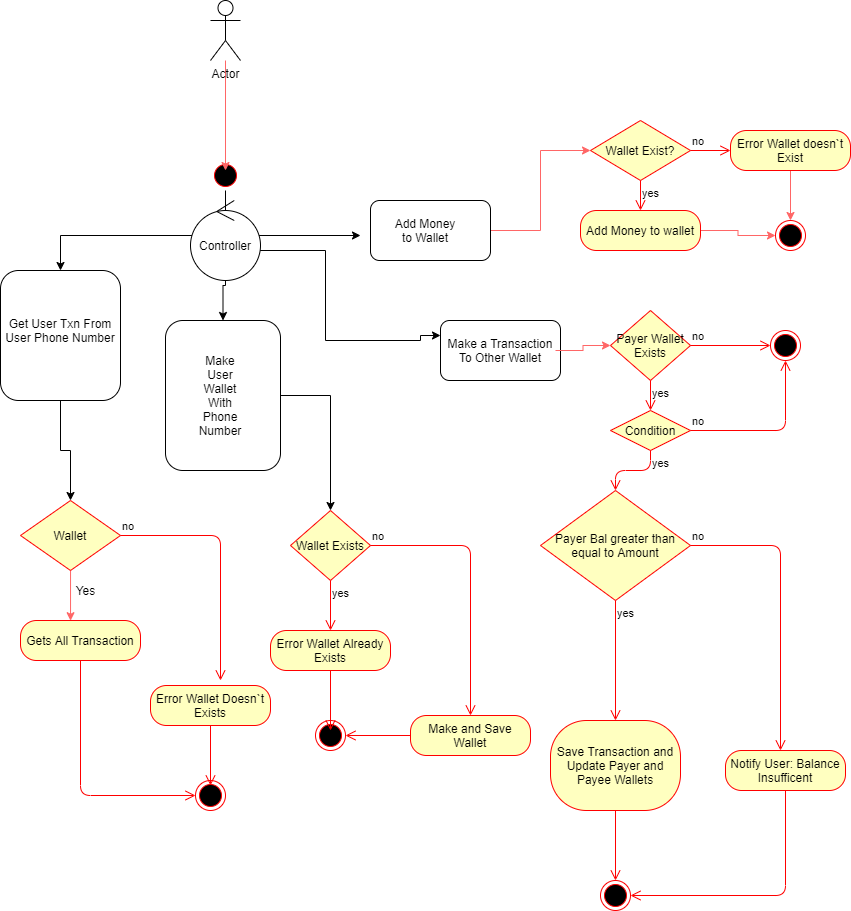

The diagram above was exported from draw.io. Its source (the exported page's mxGraphModel, read from the mxfile embedded in the PNG):
<mxGraphModel dx="2770" dy="2313" grid="1" gridSize="10" guides="1" tooltips="1" connect="1" arrows="1" fold="1" page="1" pageScale="1" pageWidth="850" pageHeight="1100" math="0" shadow="0">
  <root>
    <mxCell id="0" />
    <mxCell id="1" parent="0" />
    <mxCell id="4dgakKPX8I_A4UrShs7q-258" style="edgeStyle=orthogonalEdgeStyle;rounded=0;orthogonalLoop=1;jettySize=auto;html=1;" parent="1" source="4dgakKPX8I_A4UrShs7q-1" edge="1">
      <mxGeometry relative="1" as="geometry">
        <mxPoint x="380" y="85" as="targetPoint" />
      </mxGeometry>
    </mxCell>
    <mxCell id="4dgakKPX8I_A4UrShs7q-259" style="edgeStyle=orthogonalEdgeStyle;rounded=0;orthogonalLoop=1;jettySize=auto;html=1;entryX=0.5;entryY=0;entryDx=0;entryDy=0;" parent="1" source="4dgakKPX8I_A4UrShs7q-1" target="4dgakKPX8I_A4UrShs7q-256" edge="1">
      <mxGeometry relative="1" as="geometry" />
    </mxCell>
    <mxCell id="4dgakKPX8I_A4UrShs7q-260" style="edgeStyle=orthogonalEdgeStyle;rounded=0;orthogonalLoop=1;jettySize=auto;html=1;" parent="1" source="4dgakKPX8I_A4UrShs7q-1" target="4dgakKPX8I_A4UrShs7q-261" edge="1">
      <mxGeometry relative="1" as="geometry">
        <mxPoint x="245" y="200" as="targetPoint" />
      </mxGeometry>
    </mxCell>
    <mxCell id="4dgakKPX8I_A4UrShs7q-263" style="edgeStyle=orthogonalEdgeStyle;rounded=0;orthogonalLoop=1;jettySize=auto;html=1;entryX=0;entryY=0.25;entryDx=0;entryDy=0;exitX=1;exitY=1;exitDx=0;exitDy=0;" parent="1" source="4dgakKPX8I_A4UrShs7q-1" target="4dgakKPX8I_A4UrShs7q-262" edge="1">
      <mxGeometry relative="1" as="geometry">
        <mxPoint x="320" y="200" as="targetPoint" />
        <Array as="points">
          <mxPoint x="256" y="100" />
          <mxPoint x="345" y="100" />
          <mxPoint x="345" y="190" />
          <mxPoint x="440" y="190" />
        </Array>
      </mxGeometry>
    </mxCell>
    <mxCell id="4dgakKPX8I_A4UrShs7q-1" value="" style="ellipse;whiteSpace=wrap;html=1;aspect=fixed;" parent="1" vertex="1">
      <mxGeometry x="230" y="70" width="30" height="30" as="geometry" />
    </mxCell>
    <mxCell id="4dgakKPX8I_A4UrShs7q-336" style="edgeStyle=orthogonalEdgeStyle;rounded=0;orthogonalLoop=1;jettySize=auto;html=1;entryX=0;entryY=0.5;entryDx=0;entryDy=0;strokeColor=#FF6666;" parent="1" source="4dgakKPX8I_A4UrShs7q-255" target="4dgakKPX8I_A4UrShs7q-333" edge="1">
      <mxGeometry relative="1" as="geometry" />
    </mxCell>
    <mxCell id="4dgakKPX8I_A4UrShs7q-255" value="" style="rounded=1;whiteSpace=wrap;html=1;" parent="1" vertex="1">
      <mxGeometry x="390" y="50" width="120" height="60" as="geometry" />
    </mxCell>
    <mxCell id="4dgakKPX8I_A4UrShs7q-282" style="edgeStyle=orthogonalEdgeStyle;rounded=0;orthogonalLoop=1;jettySize=auto;html=1;entryX=0.5;entryY=0;entryDx=0;entryDy=0;" parent="1" source="4dgakKPX8I_A4UrShs7q-256" target="4dgakKPX8I_A4UrShs7q-288" edge="1">
      <mxGeometry relative="1" as="geometry">
        <mxPoint x="80" y="330" as="targetPoint" />
      </mxGeometry>
    </mxCell>
    <mxCell id="4dgakKPX8I_A4UrShs7q-256" value="" style="rounded=1;whiteSpace=wrap;html=1;" parent="1" vertex="1">
      <mxGeometry x="20" y="120" width="120" height="130" as="geometry" />
    </mxCell>
    <mxCell id="4dgakKPX8I_A4UrShs7q-281" style="edgeStyle=orthogonalEdgeStyle;rounded=0;orthogonalLoop=1;jettySize=auto;html=1;entryX=0.5;entryY=0;entryDx=0;entryDy=0;" parent="1" source="4dgakKPX8I_A4UrShs7q-261" edge="1">
      <mxGeometry relative="1" as="geometry">
        <mxPoint x="350" y="360" as="targetPoint" />
      </mxGeometry>
    </mxCell>
    <mxCell id="4dgakKPX8I_A4UrShs7q-261" value="" style="rounded=1;whiteSpace=wrap;html=1;" parent="1" vertex="1">
      <mxGeometry x="185" y="170" width="115" height="150" as="geometry" />
    </mxCell>
    <mxCell id="4dgakKPX8I_A4UrShs7q-262" value="" style="rounded=1;whiteSpace=wrap;html=1;" parent="1" vertex="1">
      <mxGeometry x="460" y="170" width="120" height="60" as="geometry" />
    </mxCell>
    <mxCell id="4dgakKPX8I_A4UrShs7q-265" value="Get User Txn From User Phone Number" style="text;html=1;strokeColor=none;fillColor=none;align=center;verticalAlign=middle;whiteSpace=wrap;rounded=0;" parent="1" vertex="1">
      <mxGeometry x="20" y="170" width="120" height="20" as="geometry" />
    </mxCell>
    <mxCell id="4dgakKPX8I_A4UrShs7q-266" value="Make User Wallet With Phone Number" style="text;html=1;strokeColor=none;fillColor=none;align=center;verticalAlign=middle;whiteSpace=wrap;rounded=0;" parent="1" vertex="1">
      <mxGeometry x="220" y="235" width="40" height="20" as="geometry" />
    </mxCell>
    <mxCell id="4dgakKPX8I_A4UrShs7q-267" value="Add Money to Wallet" style="text;html=1;strokeColor=none;fillColor=none;align=center;verticalAlign=middle;whiteSpace=wrap;rounded=0;" parent="1" vertex="1">
      <mxGeometry x="410" y="70" width="70" height="20" as="geometry" />
    </mxCell>
    <mxCell id="4dgakKPX8I_A4UrShs7q-312" style="edgeStyle=orthogonalEdgeStyle;rounded=0;orthogonalLoop=1;jettySize=auto;html=1;entryX=0;entryY=0.5;entryDx=0;entryDy=0;strokeColor=#FF6666;" parent="1" source="4dgakKPX8I_A4UrShs7q-268" target="4dgakKPX8I_A4UrShs7q-307" edge="1">
      <mxGeometry relative="1" as="geometry" />
    </mxCell>
    <mxCell id="4dgakKPX8I_A4UrShs7q-268" value="Make a Transaction To Other Wallet" style="text;html=1;strokeColor=none;fillColor=none;align=center;verticalAlign=middle;whiteSpace=wrap;rounded=0;" parent="1" vertex="1">
      <mxGeometry x="465" y="190" width="110" height="20" as="geometry" />
    </mxCell>
    <mxCell id="4dgakKPX8I_A4UrShs7q-271" style="edgeStyle=orthogonalEdgeStyle;rounded=0;orthogonalLoop=1;jettySize=auto;html=1;entryX=0.5;entryY=0;entryDx=0;entryDy=0;" parent="1" source="4dgakKPX8I_A4UrShs7q-269" target="4dgakKPX8I_A4UrShs7q-1" edge="1">
      <mxGeometry relative="1" as="geometry" />
    </mxCell>
    <mxCell id="4dgakKPX8I_A4UrShs7q-269" value="" style="ellipse;html=1;shape=startState;fillColor=#000000;strokeColor=#ff0000;" parent="1" vertex="1">
      <mxGeometry x="230" y="10" width="30" height="30" as="geometry" />
    </mxCell>
    <mxCell id="4dgakKPX8I_A4UrShs7q-272" value="Controller" style="ellipse;shape=umlControl;whiteSpace=wrap;html=1;" parent="1" vertex="1">
      <mxGeometry x="210" y="50" width="70" height="80" as="geometry" />
    </mxCell>
    <mxCell id="4dgakKPX8I_A4UrShs7q-286" value="Gets All Transaction" style="rounded=1;whiteSpace=wrap;html=1;arcSize=40;fontColor=#000000;fillColor=#ffffc0;strokeColor=#ff0000;" parent="1" vertex="1">
      <mxGeometry x="40" y="470" width="120" height="40" as="geometry" />
    </mxCell>
    <mxCell id="4dgakKPX8I_A4UrShs7q-287" value="" style="edgeStyle=orthogonalEdgeStyle;html=1;verticalAlign=bottom;endArrow=open;endSize=8;strokeColor=#ff0000;" parent="1" source="4dgakKPX8I_A4UrShs7q-286" target="4dgakKPX8I_A4UrShs7q-332" edge="1">
      <mxGeometry relative="1" as="geometry">
        <mxPoint x="120" y="630" as="targetPoint" />
        <Array as="points">
          <mxPoint x="100" y="645" />
        </Array>
      </mxGeometry>
    </mxCell>
    <mxCell id="4dgakKPX8I_A4UrShs7q-295" style="edgeStyle=orthogonalEdgeStyle;rounded=0;orthogonalLoop=1;jettySize=auto;html=1;entryX=0.417;entryY=0.005;entryDx=0;entryDy=0;entryPerimeter=0;strokeColor=#FF6666;" parent="1" source="4dgakKPX8I_A4UrShs7q-288" target="4dgakKPX8I_A4UrShs7q-286" edge="1">
      <mxGeometry relative="1" as="geometry" />
    </mxCell>
    <mxCell id="4dgakKPX8I_A4UrShs7q-288" value="Wallet" style="rhombus;whiteSpace=wrap;html=1;fillColor=#ffffc0;strokeColor=#ff0000;" parent="1" vertex="1">
      <mxGeometry x="40" y="350" width="100" height="70" as="geometry" />
    </mxCell>
    <mxCell id="4dgakKPX8I_A4UrShs7q-289" value="no" style="edgeStyle=orthogonalEdgeStyle;html=1;align=left;verticalAlign=bottom;endArrow=open;endSize=8;strokeColor=#ff0000;" parent="1" source="4dgakKPX8I_A4UrShs7q-288" edge="1">
      <mxGeometry x="-1" relative="1" as="geometry">
        <mxPoint x="240" y="530" as="targetPoint" />
      </mxGeometry>
    </mxCell>
    <mxCell id="4dgakKPX8I_A4UrShs7q-291" value="Wallet Exists" style="rhombus;whiteSpace=wrap;html=1;fillColor=#ffffc0;strokeColor=#ff0000;" parent="1" vertex="1">
      <mxGeometry x="310" y="360" width="80" height="70" as="geometry" />
    </mxCell>
    <mxCell id="4dgakKPX8I_A4UrShs7q-292" value="no" style="edgeStyle=orthogonalEdgeStyle;html=1;align=left;verticalAlign=bottom;endArrow=open;endSize=8;strokeColor=#ff0000;entryX=0.5;entryY=0;entryDx=0;entryDy=0;" parent="1" source="4dgakKPX8I_A4UrShs7q-291" target="4dgakKPX8I_A4UrShs7q-297" edge="1">
      <mxGeometry x="-1" relative="1" as="geometry">
        <mxPoint x="510" y="400" as="targetPoint" />
      </mxGeometry>
    </mxCell>
    <mxCell id="4dgakKPX8I_A4UrShs7q-293" value="yes" style="edgeStyle=orthogonalEdgeStyle;html=1;align=left;verticalAlign=top;endArrow=open;endSize=8;strokeColor=#ff0000;entryX=0.5;entryY=0;entryDx=0;entryDy=0;" parent="1" source="4dgakKPX8I_A4UrShs7q-291" target="4dgakKPX8I_A4UrShs7q-327" edge="1">
      <mxGeometry x="-1" relative="1" as="geometry">
        <mxPoint x="350" y="490" as="targetPoint" />
      </mxGeometry>
    </mxCell>
    <mxCell id="4dgakKPX8I_A4UrShs7q-296" value="Yes" style="text;html=1;align=center;verticalAlign=middle;resizable=0;points=[];autosize=1;" parent="1" vertex="1">
      <mxGeometry x="90" y="430" width="30" height="20" as="geometry" />
    </mxCell>
    <mxCell id="4dgakKPX8I_A4UrShs7q-297" value="Make and Save Wallet" style="rounded=1;whiteSpace=wrap;html=1;arcSize=40;fontColor=#000000;fillColor=#ffffc0;strokeColor=#ff0000;" parent="1" vertex="1">
      <mxGeometry x="430" y="565" width="120" height="40" as="geometry" />
    </mxCell>
    <mxCell id="4dgakKPX8I_A4UrShs7q-298" value="" style="edgeStyle=orthogonalEdgeStyle;html=1;verticalAlign=bottom;endArrow=open;endSize=8;strokeColor=#ff0000;entryX=1;entryY=0.5;entryDx=0;entryDy=0;" parent="1" source="4dgakKPX8I_A4UrShs7q-297" target="4dgakKPX8I_A4UrShs7q-299" edge="1">
      <mxGeometry relative="1" as="geometry">
        <mxPoint x="350" y="590" as="targetPoint" />
      </mxGeometry>
    </mxCell>
    <mxCell id="4dgakKPX8I_A4UrShs7q-299" value="" style="ellipse;html=1;shape=endState;fillColor=#000000;strokeColor=#ff0000;" parent="1" vertex="1">
      <mxGeometry x="335" y="570" width="30" height="30" as="geometry" />
    </mxCell>
    <mxCell id="4dgakKPX8I_A4UrShs7q-307" value="Payer Wallet Exists" style="rhombus;whiteSpace=wrap;html=1;fillColor=#ffffc0;strokeColor=#ff0000;" parent="1" vertex="1">
      <mxGeometry x="630" y="160" width="80" height="70" as="geometry" />
    </mxCell>
    <mxCell id="4dgakKPX8I_A4UrShs7q-308" value="no" style="edgeStyle=orthogonalEdgeStyle;html=1;align=left;verticalAlign=bottom;endArrow=open;endSize=8;strokeColor=#ff0000;entryX=0;entryY=0.5;entryDx=0;entryDy=0;" parent="1" source="4dgakKPX8I_A4UrShs7q-307" target="4dgakKPX8I_A4UrShs7q-310" edge="1">
      <mxGeometry x="-1" relative="1" as="geometry">
        <mxPoint x="810" y="180" as="targetPoint" />
      </mxGeometry>
    </mxCell>
    <mxCell id="4dgakKPX8I_A4UrShs7q-309" value="yes" style="edgeStyle=orthogonalEdgeStyle;html=1;align=left;verticalAlign=top;endArrow=open;endSize=8;strokeColor=#ff0000;" parent="1" source="4dgakKPX8I_A4UrShs7q-307" edge="1">
      <mxGeometry x="-1" relative="1" as="geometry">
        <mxPoint x="670" y="260" as="targetPoint" />
      </mxGeometry>
    </mxCell>
    <mxCell id="4dgakKPX8I_A4UrShs7q-310" value="" style="ellipse;html=1;shape=endState;fillColor=#000000;strokeColor=#ff0000;" parent="1" vertex="1">
      <mxGeometry x="790" y="180" width="30" height="30" as="geometry" />
    </mxCell>
    <mxCell id="4dgakKPX8I_A4UrShs7q-314" value="Condition" style="rhombus;whiteSpace=wrap;html=1;fillColor=#ffffc0;strokeColor=#ff0000;" parent="1" vertex="1">
      <mxGeometry x="630" y="260" width="80" height="40" as="geometry" />
    </mxCell>
    <mxCell id="4dgakKPX8I_A4UrShs7q-315" value="no" style="edgeStyle=orthogonalEdgeStyle;html=1;align=left;verticalAlign=bottom;endArrow=open;endSize=8;strokeColor=#ff0000;entryX=0.5;entryY=1;entryDx=0;entryDy=0;" parent="1" source="4dgakKPX8I_A4UrShs7q-314" target="4dgakKPX8I_A4UrShs7q-310" edge="1">
      <mxGeometry x="-1" relative="1" as="geometry">
        <mxPoint x="810" y="280" as="targetPoint" />
      </mxGeometry>
    </mxCell>
    <mxCell id="4dgakKPX8I_A4UrShs7q-316" value="yes" style="edgeStyle=orthogonalEdgeStyle;html=1;align=left;verticalAlign=top;endArrow=open;endSize=8;strokeColor=#ff0000;entryX=0.5;entryY=0;entryDx=0;entryDy=0;" parent="1" source="4dgakKPX8I_A4UrShs7q-314" target="4dgakKPX8I_A4UrShs7q-321" edge="1">
      <mxGeometry x="-1" relative="1" as="geometry">
        <mxPoint x="670" y="360" as="targetPoint" />
      </mxGeometry>
    </mxCell>
    <mxCell id="4dgakKPX8I_A4UrShs7q-317" value="Save Transaction and Update Payer and Payee Wallets" style="rounded=1;whiteSpace=wrap;html=1;arcSize=40;fontColor=#000000;fillColor=#ffffc0;strokeColor=#ff0000;" parent="1" vertex="1">
      <mxGeometry x="570" y="570" width="130" height="90" as="geometry" />
    </mxCell>
    <mxCell id="4dgakKPX8I_A4UrShs7q-318" value="" style="edgeStyle=orthogonalEdgeStyle;html=1;verticalAlign=bottom;endArrow=open;endSize=8;strokeColor=#ff0000;" parent="1" source="4dgakKPX8I_A4UrShs7q-317" edge="1">
      <mxGeometry relative="1" as="geometry">
        <mxPoint x="635" y="730" as="targetPoint" />
      </mxGeometry>
    </mxCell>
    <mxCell id="4dgakKPX8I_A4UrShs7q-321" value="Payer Bal greater than equal to Amount" style="rhombus;whiteSpace=wrap;html=1;fillColor=#ffffc0;strokeColor=#ff0000;" parent="1" vertex="1">
      <mxGeometry x="560" y="340" width="150" height="110" as="geometry" />
    </mxCell>
    <mxCell id="4dgakKPX8I_A4UrShs7q-322" value="no" style="edgeStyle=orthogonalEdgeStyle;html=1;align=left;verticalAlign=bottom;endArrow=open;endSize=8;strokeColor=#ff0000;" parent="1" source="4dgakKPX8I_A4UrShs7q-321" edge="1">
      <mxGeometry x="-1" relative="1" as="geometry">
        <mxPoint x="800" y="600" as="targetPoint" />
      </mxGeometry>
    </mxCell>
    <mxCell id="4dgakKPX8I_A4UrShs7q-323" value="yes" style="edgeStyle=orthogonalEdgeStyle;html=1;align=left;verticalAlign=top;endArrow=open;endSize=8;strokeColor=#ff0000;" parent="1" source="4dgakKPX8I_A4UrShs7q-321" target="4dgakKPX8I_A4UrShs7q-317" edge="1">
      <mxGeometry x="-1" relative="1" as="geometry">
        <mxPoint x="670" y="440" as="targetPoint" />
      </mxGeometry>
    </mxCell>
    <mxCell id="4dgakKPX8I_A4UrShs7q-324" value="" style="ellipse;html=1;shape=endState;fillColor=#000000;strokeColor=#ff0000;" parent="1" vertex="1">
      <mxGeometry x="620" y="730" width="30" height="30" as="geometry" />
    </mxCell>
    <mxCell id="4dgakKPX8I_A4UrShs7q-325" value="Notify User: Balance Insufficent" style="rounded=1;whiteSpace=wrap;html=1;arcSize=40;fontColor=#000000;fillColor=#ffffc0;strokeColor=#ff0000;" parent="1" vertex="1">
      <mxGeometry x="745" y="600" width="120" height="40" as="geometry" />
    </mxCell>
    <mxCell id="4dgakKPX8I_A4UrShs7q-326" value="" style="edgeStyle=orthogonalEdgeStyle;html=1;verticalAlign=bottom;endArrow=open;endSize=8;strokeColor=#ff0000;entryX=1;entryY=0.5;entryDx=0;entryDy=0;" parent="1" source="4dgakKPX8I_A4UrShs7q-325" target="4dgakKPX8I_A4UrShs7q-324" edge="1">
      <mxGeometry relative="1" as="geometry">
        <mxPoint x="805" y="740" as="targetPoint" />
        <Array as="points">
          <mxPoint x="805" y="745" />
        </Array>
      </mxGeometry>
    </mxCell>
    <mxCell id="4dgakKPX8I_A4UrShs7q-327" value="Error Wallet Already Exists" style="rounded=1;whiteSpace=wrap;html=1;arcSize=40;fontColor=#000000;fillColor=#ffffc0;strokeColor=#ff0000;" parent="1" vertex="1">
      <mxGeometry x="290" y="480" width="120" height="40" as="geometry" />
    </mxCell>
    <mxCell id="4dgakKPX8I_A4UrShs7q-328" value="" style="edgeStyle=orthogonalEdgeStyle;html=1;verticalAlign=bottom;endArrow=open;endSize=8;strokeColor=#ff0000;" parent="1" source="4dgakKPX8I_A4UrShs7q-327" edge="1">
      <mxGeometry relative="1" as="geometry">
        <mxPoint x="350" y="580" as="targetPoint" />
      </mxGeometry>
    </mxCell>
    <mxCell id="4dgakKPX8I_A4UrShs7q-330" value="Error Wallet Doesn`t Exists" style="rounded=1;whiteSpace=wrap;html=1;arcSize=40;fontColor=#000000;fillColor=#ffffc0;strokeColor=#ff0000;" parent="1" vertex="1">
      <mxGeometry x="170" y="535" width="120" height="40" as="geometry" />
    </mxCell>
    <mxCell id="4dgakKPX8I_A4UrShs7q-331" value="" style="edgeStyle=orthogonalEdgeStyle;html=1;verticalAlign=bottom;endArrow=open;endSize=8;strokeColor=#ff0000;" parent="1" source="4dgakKPX8I_A4UrShs7q-330" edge="1">
      <mxGeometry relative="1" as="geometry">
        <mxPoint x="230" y="635" as="targetPoint" />
      </mxGeometry>
    </mxCell>
    <mxCell id="4dgakKPX8I_A4UrShs7q-332" value="" style="ellipse;html=1;shape=endState;fillColor=#000000;strokeColor=#ff0000;" parent="1" vertex="1">
      <mxGeometry x="215" y="630" width="30" height="30" as="geometry" />
    </mxCell>
    <mxCell id="4dgakKPX8I_A4UrShs7q-333" value="Wallet Exist?" style="rhombus;whiteSpace=wrap;html=1;fillColor=#ffffc0;strokeColor=#ff0000;" parent="1" vertex="1">
      <mxGeometry x="610" y="-30" width="100" height="60" as="geometry" />
    </mxCell>
    <mxCell id="4dgakKPX8I_A4UrShs7q-334" value="no" style="edgeStyle=orthogonalEdgeStyle;html=1;align=left;verticalAlign=bottom;endArrow=open;endSize=8;strokeColor=#ff0000;" parent="1" source="4dgakKPX8I_A4UrShs7q-333" target="4dgakKPX8I_A4UrShs7q-338" edge="1">
      <mxGeometry x="-1" relative="1" as="geometry">
        <mxPoint x="810" as="targetPoint" />
      </mxGeometry>
    </mxCell>
    <mxCell id="4dgakKPX8I_A4UrShs7q-335" value="yes" style="edgeStyle=orthogonalEdgeStyle;html=1;align=left;verticalAlign=top;endArrow=open;endSize=8;strokeColor=#ff0000;" parent="1" source="4dgakKPX8I_A4UrShs7q-333" target="4dgakKPX8I_A4UrShs7q-337" edge="1">
      <mxGeometry x="-1" relative="1" as="geometry">
        <mxPoint x="660" y="80" as="targetPoint" />
      </mxGeometry>
    </mxCell>
    <mxCell id="4dgakKPX8I_A4UrShs7q-341" style="edgeStyle=orthogonalEdgeStyle;rounded=0;orthogonalLoop=1;jettySize=auto;html=1;entryX=0;entryY=0.5;entryDx=0;entryDy=0;strokeColor=#FF6666;" parent="1" source="4dgakKPX8I_A4UrShs7q-337" target="4dgakKPX8I_A4UrShs7q-339" edge="1">
      <mxGeometry relative="1" as="geometry" />
    </mxCell>
    <mxCell id="4dgakKPX8I_A4UrShs7q-337" value="Add Money to wallet" style="rounded=1;whiteSpace=wrap;html=1;arcSize=40;fontColor=#000000;fillColor=#ffffc0;strokeColor=#ff0000;" parent="1" vertex="1">
      <mxGeometry x="600" y="60" width="120" height="40" as="geometry" />
    </mxCell>
    <mxCell id="4dgakKPX8I_A4UrShs7q-340" value="" style="edgeStyle=orthogonalEdgeStyle;rounded=0;orthogonalLoop=1;jettySize=auto;html=1;strokeColor=#FF6666;" parent="1" source="4dgakKPX8I_A4UrShs7q-338" target="4dgakKPX8I_A4UrShs7q-339" edge="1">
      <mxGeometry relative="1" as="geometry" />
    </mxCell>
    <mxCell id="4dgakKPX8I_A4UrShs7q-338" value="Error Wallet doesn`t Exist" style="rounded=1;whiteSpace=wrap;html=1;arcSize=40;fontColor=#000000;fillColor=#ffffc0;strokeColor=#ff0000;" parent="1" vertex="1">
      <mxGeometry x="750" y="-20" width="120" height="40" as="geometry" />
    </mxCell>
    <mxCell id="4dgakKPX8I_A4UrShs7q-339" value="" style="ellipse;html=1;shape=endState;fillColor=#000000;strokeColor=#ff0000;" parent="1" vertex="1">
      <mxGeometry x="795" y="70" width="30" height="30" as="geometry" />
    </mxCell>
    <mxCell id="vIOcLtrTyHX8NfGh6LvE-4" value="" style="edgeStyle=orthogonalEdgeStyle;rounded=0;orthogonalLoop=1;jettySize=auto;html=1;strokeColor=#FF6666;" edge="1" parent="1" source="vIOcLtrTyHX8NfGh6LvE-3">
      <mxGeometry relative="1" as="geometry">
        <mxPoint x="245" y="20" as="targetPoint" />
      </mxGeometry>
    </mxCell>
    <mxCell id="vIOcLtrTyHX8NfGh6LvE-3" value="Actor" style="shape=umlActor;verticalLabelPosition=bottom;verticalAlign=top;html=1;" vertex="1" parent="1">
      <mxGeometry x="230" y="-150" width="30" height="60" as="geometry" />
    </mxCell>
  </root>
</mxGraphModel>